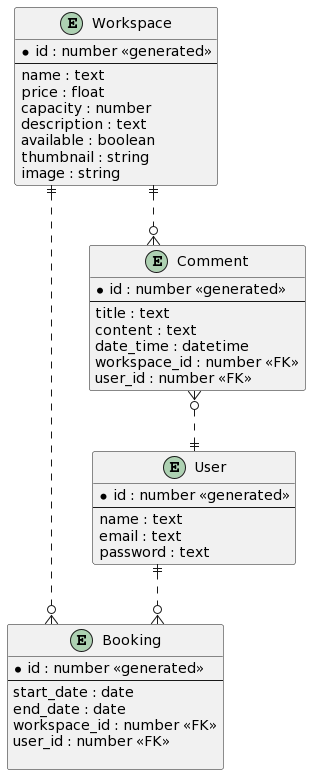

The diagram above was rendered by PlantUML. Its source (embedded in the PNG):
@startuml
' hide the spot
' hide circle

' avoid problems with angled crows feet
skinparam linetype ortho

entity "Workspace" as eW {
  *id : number <<generated>>
  --
  name : text
  price : float
  capacity : number
  description : text
  available : boolean
  thumbnail : string
  image : string
}

entity "Booking" as eB {
  *id : number <<generated>>
  --
  start_date : date
  end_date : date
  workspace_id : number <<FK>>
  user_id : number <<FK>>
  
}

entity "User" as eU {
  *id : number <<generated>>
  --
  name : text
  email : text
  password : text
}

entity "Comment" as eC {
  *id : number <<generated>>
  --
  title : text
  content : text
  date_time : datetime
  workspace_id : number <<FK>>
  user_id : number <<FK>>
}

eW ||..o{ eC
eW ||..o{ eB
eU ||..o{ eB
eC }o..|| eU
@enduml